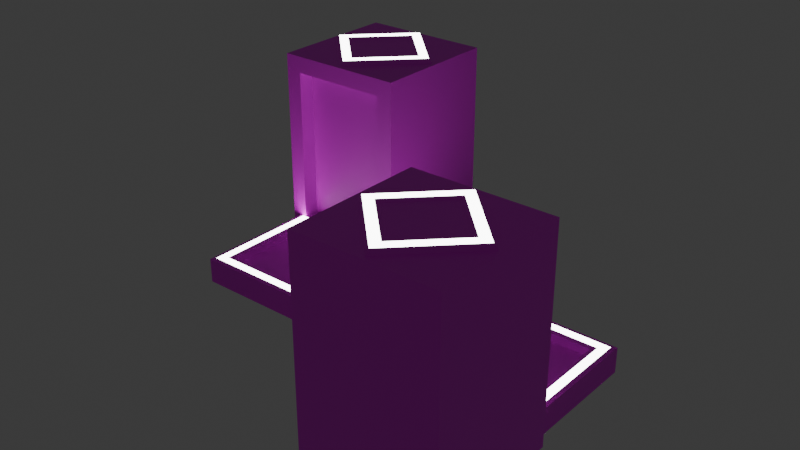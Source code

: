 # Source: belt.blend  (saved by Blender 4.3.34; exported with 4.5.12 LTS)
import bpy
from mathutils import Matrix  # noqa: F401  (used for matrix-valued properties, if any)

bpy.ops.wm.read_factory_settings(use_empty=True)
scene = bpy.context.scene
scene.name = 'Scene'

# ---- collections
col_collection = bpy.data.collections.new('Collection'); scene.collection.children.link(col_collection)

# ---- images (referenced by path relative to the original .blend; pixels are not part of the script)
import os
ASSET_DIR = os.environ.get("B2B_ASSET_DIR", "")  # directory of the original .blend (textures are referenced by path, not embedded)
HERE = os.path.dirname(os.path.abspath(__file__))  # packed textures are extracted next to this script under _unpacked/

def load_image(name, relpath, width, height, colorspace="sRGB"):
    """Load a texture the original file referenced (path relative to the .blend, or extracted next to this script)."""
    p = next((c for c in (os.path.join(HERE, relpath), os.path.join(ASSET_DIR, relpath)) if relpath and os.path.exists(c)), "")
    if p:
        img = bpy.data.images.load(p, check_existing=True)
        img.name = name
    else:  # same state as the original file: an image datablock whose file is absent (Cycles renders it pink)
        img = bpy.data.images.new(name, width, height)
        img.source = "FILE"
        img.filepath = "//" + (relpath or name)
    img.colorspace_settings.name = colorspace
    return img
img_belttexture_png = load_image('beltTexture.png', 'beltTexture.png', 1024, 1024, 'sRGB')
img_inputoutputtexture_png_001 = load_image('inputOutputTexture.png.001', 'inputOutputTexture.png', 1024, 1024, 'sRGB')
img_inputtexture_png_001 = load_image('inputTexture.png.001', 'inputTexture.png', 1024, 1024, 'sRGB')
img_outputtexture_png = load_image('outputTexture.png', 'outputTexture.png', 1024, 1024, 'sRGB')

# ---- materials (node trees are filled in below, after node groups)
mat_material_001 = bpy.data.materials.new('Material.001')
mat_material_001.alpha_threshold = 0.0
mat_material_001.roughness = 0.5
mat_material_001.line_color = (0.0, 0.0, 0.0, 1.0)
mat_material_002 = bpy.data.materials.new('Material.002')
mat_material = bpy.data.materials.new('Material')
mat_material_006 = bpy.data.materials.new('Material.006')
mat_material_008 = bpy.data.materials.new('Material.008')

# ---- material node trees
mat_material_001.use_nodes = True; mat_material_001.node_tree.nodes.clear()
_N = mat_material_001.node_tree.nodes; _L = mat_material_001.node_tree.links
n0 = _N.new('ShaderNodeOutputMaterial'); n0.name = 'Material Output'; n0.location = (300, 300)
n1 = _N.new('ShaderNodeBsdfPrincipled'); n1.name = 'Principled BSDF'; n1.location = (10, 300)
n1.inputs[3].default_value = 1.45
n2 = _N.new('ShaderNodeTexImage'); n2.name = 'Image Texture'; n2.location = (-280, 280)
n2.image = img_belttexture_png
n2.interpolation = 'Closest'
_L.new(n1.outputs[0], n0.inputs[0])
_L.new(n2.outputs[0], n1.inputs[0])
n0.is_active_output = True
mat_material_002.use_nodes = True; mat_material_002.node_tree.nodes.clear()
_N = mat_material_002.node_tree.nodes; _L = mat_material_002.node_tree.links
n0 = _N.new('ShaderNodeBsdfPrincipled'); n0.name = 'Principled BSDF'; n0.location = (10, 300)
n0.inputs[28].default_value = 10.0
n1 = _N.new('ShaderNodeOutputMaterial'); n1.name = 'Material Output'; n1.location = (300, 300)
_L.new(n0.outputs[0], n1.inputs[0])
n1.is_active_output = True
mat_material.use_nodes = True; mat_material.node_tree.nodes.clear()
_N = mat_material.node_tree.nodes; _L = mat_material.node_tree.links
n0 = _N.new('ShaderNodeBsdfPrincipled'); n0.name = 'Principled BSDF'; n0.location = (10, 300)
n1 = _N.new('ShaderNodeOutputMaterial'); n1.name = 'Material Output'; n1.location = (300, 300)
n2 = _N.new('ShaderNodeTexImage'); n2.name = 'Image Texture'; n2.location = (-180, 280)
n2.image = img_inputoutputtexture_png_001
n2.interpolation = 'Closest'
_L.new(n0.outputs[0], n1.inputs[0])
_L.new(n2.outputs[0], n0.inputs[0])
n1.is_active_output = True
mat_material_006.use_nodes = True; mat_material_006.node_tree.nodes.clear()
_N = mat_material_006.node_tree.nodes; _L = mat_material_006.node_tree.links
n0 = _N.new('ShaderNodeBsdfPrincipled'); n0.name = 'Principled BSDF'; n0.location = (10, 300)
n1 = _N.new('ShaderNodeOutputMaterial'); n1.name = 'Material Output'; n1.location = (300, 300)
n2 = _N.new('ShaderNodeTexImage'); n2.name = 'Image Texture'; n2.location = (-280, 280)
n2.image = img_inputtexture_png_001
n2.interpolation = 'Closest'
_L.new(n0.outputs[0], n1.inputs[0])
_L.new(n2.outputs[0], n0.inputs[0])
n1.is_active_output = True
mat_material_008.use_nodes = True; mat_material_008.node_tree.nodes.clear()
_N = mat_material_008.node_tree.nodes; _L = mat_material_008.node_tree.links
n0 = _N.new('ShaderNodeBsdfPrincipled'); n0.name = 'Principled BSDF'; n0.location = (10, 300)
n1 = _N.new('ShaderNodeOutputMaterial'); n1.name = 'Material Output'; n1.location = (300, 300)
n2 = _N.new('ShaderNodeTexImage'); n2.name = 'Image Texture'; n2.location = (-280, 280)
n2.image = img_outputtexture_png
n2.interpolation = 'Closest'
_L.new(n0.outputs[0], n1.inputs[0])
_L.new(n2.outputs[0], n0.inputs[0])
n1.is_active_output = True

# ---- world
world_world = bpy.data.worlds.new('World'); scene.world = world_world
world_world.use_nodes = True; world_world.node_tree.nodes.clear()
_N = world_world.node_tree.nodes; _L = world_world.node_tree.links
n0 = _N.new('ShaderNodeOutputWorld'); n0.name = 'World Output'; n0.location = (300, 300)
n1 = _N.new('ShaderNodeBackground'); n1.name = 'Background'; n1.location = (10, 300)
n1.inputs[0].default_value = (0.05088, 0.05088, 0.05088, 1.0)
_L.new(n1.outputs[0], n0.inputs[0])
n0.is_active_output = True
world_world.color = (0.05088, 0.05088, 0.05088)
world_world.sun_shadow_jitter_overblur = 0.0

# ---- meshes
me_cube_001 = bpy.data.meshes.new('Cube.001')
me_cube_001.from_pydata([(-0.5, 0.4062, -0.3064), (-0.5312, 0.4375, -0.5), (0.4062, 0.4063, -0.3064), (0.4375, 0.4375, -0.5), (-0.4062, -0.5, -0.3064), (-0.4375, -0.5312, -0.5), (0.4063, -0.5, -0.3064), (0.4375, -0.5312, -0.5), (0.3438, -0.5, -0.3064), (-0.3438, -0.5, -0.3064), (0.3125, -0.5312, -0.375), (-0.3125, -0.5312, -0.375), (0.4375, 0.4375, -0.3125), (0.4375, -0.5312, -0.3125), (-0.3125, -0.5312, -0.3125), (-0.4375, -0.5312, -0.3125), (-0.5312, 0.4375, -0.3125), (0.3125, -0.5312, -0.3125), (-0.3125, -0.3125, -0.375), (-0.5312, -0.3125, -0.3125), (-0.5312, 0.3125, -0.3125), (-0.3125, -0.3125, -0.3125), (-0.5, -0.3438, -0.3064), (-0.5, 0.3438, -0.3064), (-0.3438, -0.3438, -0.3064), (-0.5312, 0.3125, -0.375), (-0.5312, -0.3125, -0.375), (0.3125, 0.3125, -0.375), (0.3125, 0.3125, -0.3125), (0.3438, 0.3438, -0.3064), (-0.5, -0.4063, -0.3064), (-0.5312, -0.4375, -0.5), (-0.5312, -0.4375, -0.3125), (-0.4375, -0.4375, -0.3125), (-0.4062, -0.4063, -0.3064), (-0.4375, -0.4375, -0.5)], [], [(3, 12, 13, 7), (7, 13, 17, 10, 11, 14, 15, 5), (1, 16, 12, 3), (30, 34, 33, 32), (10, 17, 28, 27), (12, 16, 0, 2), (2, 6, 13, 12), (6, 2, 0, 23, 29, 8), (9, 4, 15, 14), (24, 9, 4, 34, 30, 22), (6, 8, 17, 13), (8, 29, 28, 17), (21, 24, 9, 14), (20, 23, 0, 16), (18, 21, 14, 11), (5, 35, 33, 15), (26, 19, 21, 18), (24, 21, 19, 22), (11, 10, 27, 25, 26, 18), (28, 20, 25, 27), (23, 20, 28, 29), (31, 32, 19, 26, 25, 20, 16, 1), (32, 30, 22, 19), (5, 35, 31, 1, 3, 7), (33, 35, 31, 32), (33, 34, 4, 15)])
me_cube_001.polygons.foreach_set('material_index', [0, 0, 0, 0, 0, 0, 0, 1, 0, 1, 0, 0, 0, 0, 0, 0, 0, 0, 0, 0, 0, 0, 0, 0, 0, 0])
_uv = me_cube_001.uv_layers.new(name='UVMap')
_uv.uv.foreach_set('vector', [0.5082, -0.000174, 0.5082, 0.1816, 3.863e-05, 0.182, 0.0, 0.000174, 1.0, 0.0, 1.0, 0.1818, 0.9344, 0.1818, 0.9344, 0.1212, 0.6066, 0.1212, 0.6066, 0.1818, 0.541, 0.1818, 0.541, 4.694e-07, 0.5082, 0.0001736, 0.5082, 0.1818, -1.49e-07, 0.1818, 1.49e-07, -0.000174, 0.7949, 0.06072, 0.7949, 0.06072, 0.7949, 0.06072, 0.7949, 0.06072, 0.9742, 0.08748, 0.96, 0.08778, 0.959, 0.03977, 0.9731, 0.03947, 0.7995, 0.05483, 0.7995, 0.05476, 0.7994, 0.05448, 0.7994, 0.05816, 0.7994, 0.05816, 0.7997, 0.05816, 0.7997, 0.06001, 0.7994, 0.06001, 0.988, 0.59, 0.9607, 0.59, 0.9607, 0.1967, 0.9693, 0.1967, 0.9628, 0.1967, 0.988, 0.1967, 0.7998, 0.05816, 0.7998, 0.05448, 0.7998, 0.05264, 0.7998, 0.06001, 0.4758, 0.8634, 0.4758, 0.8634, 0.4758, 0.8634, 0.4758, 0.8634, 0.4758, 0.8634, 0.4758, 0.8634, 0.7997, 0.05816, 0.7997, 0.05448, 0.7997, 0.05264, 0.7997, 0.06001, 0.7997, 0.05448, 0.7994, 0.05448, 0.7994, 0.05264, 0.7997, 0.05264, 0.7997, 0.06001, 0.7997, 0.05816, 0.7998, 0.05816, 0.7998, 0.06001, 0.7995, 0.05264, 0.7995, 0.05448, 0.7994, 0.05448, 0.7994, 0.05264, 0.9626, 0.07586, 0.9575, 0.07189, 0.9542, 0.04423, 0.9607, 0.05535, 0.6557, 0.8182, 0.6066, 0.8182, 0.6066, 1.0, 0.6557, 1.0, 0.9575, 0.07189, 0.9523, 0.08519, 0.949, 0.05753, 0.9542, 0.04423, 0.7997, 0.05816, 0.7997, 0.06001, 0.7997, 0.05264, 0.7997, 0.05448, 0.5574, 0.7879, 0.5574, 0.1818, 1.0, 0.1818, 1.0, 1.0, 0.6721, 1.0, 0.6721, 0.7879, 0.935, 0.06958, 0.9298, 0.03977, 0.959, 0.03977, 0.96, 0.08778, 0.7995, 0.05448, 0.7995, 0.0535, 0.7994, 0.05264, 0.7994, 0.05448, 1.0, 0.0, 1.0, 0.1818, 0.9344, 0.1818, 0.9344, 0.1212, 0.6066, 0.1206, 0.6066, 0.1818, 0.541, 0.1818, 0.541, 0.0, 0.7997, 0.05264, 0.7997, 0.05448, 0.7997, 0.05448, 0.7997, 0.05264, 0.4071, 0.1136, 0.4071, 0.1037, 0.4018, 0.1037, 0.4018, 0.07556, 0.4224, 0.07556, 0.4224, 0.1136, 0.6066, 1.0, 0.6066, 0.8182, 0.5574, 0.8182, 0.5574, 1.0, 0.7949, 0.06072, 0.7949, 0.06072, 0.7949, 0.06072, 0.7949, 0.06072])
me_cube_001.materials.append(mat_material_001)
me_cube_001.materials.append(mat_material_002)
me_cube_001.use_mirror_vertex_groups = False
me_cube_001.update()
me_cube_002 = bpy.data.meshes.new('Cube.002')
me_cube_002.from_pydata([(0.5, 0.4062, -0.3064), (0.5312, 0.4375, -0.5), (0.5, -0.4062, -0.3064), (0.5312, -0.4375, -0.5), (-0.5, 0.4062, -0.3064), (-0.5312, 0.4375, -0.5), (-0.5, -0.4062, -0.3064), (-0.5312, -0.4375, -0.5), (0.5, 0.3438, -0.3064), (0.5, -0.3438, -0.3064), (-0.5, -0.3438, -0.3064), (-0.5, 0.3438, -0.3064), (-0.5312, -0.3125, -0.375), (-0.5312, 0.3125, -0.375), (0.5312, 0.3125, -0.375), (0.5312, -0.3125, -0.375), (0.5312, -0.4375, -0.3125), (-0.5312, -0.4375, -0.3125), (0.5312, -0.3125, -0.3125), (-0.5312, 0.3125, -0.3125), (-0.5312, 0.4375, -0.3125), (0.5312, 0.4375, -0.3125), (0.5312, 0.3125, -0.3125), (-0.5312, -0.3125, -0.3125)], [], [(0, 4, 11, 8), (3, 16, 17, 7), (7, 17, 23, 12, 13, 19, 20, 5), (5, 1, 3, 7), (1, 21, 22, 14, 15, 18, 16, 3), (5, 20, 21, 1), (14, 13, 12, 15), (12, 23, 18, 15), (9, 10, 6, 2), (14, 22, 19, 13), (2, 6, 17, 16), (9, 2, 16, 18), (11, 4, 20, 19), (4, 0, 21, 20), (0, 8, 22, 21), (6, 10, 23, 17), (10, 9, 18, 23), (8, 11, 19, 22)])
me_cube_002.polygons.foreach_set('material_index', [1, 0, 0, 0, 0, 0, 0, 0, 1, 0, 0, 0, 0, 0, 0, 0, 0, 0])
_uv = me_cube_002.uv_layers.new(name='UVMap')
_uv.uv.foreach_set('vector', [0.8083, 2.794e-08, 0.8083, 0.9412, 0.8012, 0.9412, 0.8012, 2.608e-08, 0.5574, 0.8182, 0.5574, 1.0, 0.0, 1.0, 0.0, 0.8182, 1.0, 2.086e-07, 1.0, 0.1818, 0.9344, 0.1818, 0.9344, 0.1212, 0.6066, 0.1212, 0.6066, 0.1818, 0.541, 0.1818, 0.541, -1.788e-07, 0.447, 0.04176, 0.447, 0.1418, 0.3485, 0.1418, 0.3485, 0.04176, 1.0, -8.941e-08, 1.0, 0.1818, 0.9344, 0.1818, 0.9344, 0.1212, 0.6066, 0.1212, 0.6066, 0.1818, 0.541, 0.1818, 0.541, 1.192e-07, 0.5574, 0.8182, 0.5574, 1.0, 0.0, 1.0, 0.0, 0.8182, 0.0, 0.1785, 0.5574, 0.1785, 0.5574, 0.7879, 0.0, 0.7879, 0.8125, 0.08512, 0.8055, 0.08512, 0.8055, 0.03329, 0.8125, 0.03329, 0.8012, 5.588e-09, 0.8012, 0.9412, 0.7942, 0.9412, 0.7942, 3.725e-09, 0.8196, 0.08512, 0.8125, 0.08512, 0.8125, 0.03329, 0.8196, 0.03329, 0.5461, 0.05249, 0.5461, 0.1084, 0.5436, 0.1113, 0.5436, 0.04955, 0.551, 0.05249, 0.5461, 0.05249, 0.5436, 0.04955, 0.5535, 0.04955, 0.5487, 0.1054, 0.5536, 0.1054, 0.5561, 0.1084, 0.5463, 0.1084, 0.5536, 0.1054, 0.5536, 0.04951, 0.5561, 0.04657, 0.5561, 0.1084, 0.5536, 0.04951, 0.5487, 0.04951, 0.5463, 0.04657, 0.5561, 0.04657, 0.5461, 0.1084, 0.551, 0.1084, 0.5535, 0.1113, 0.5436, 0.1113, 0.551, 0.1084, 0.551, 0.05249, 0.5535, 0.04955, 0.5535, 0.1113, 0.5487, 0.04951, 0.5487, 0.1054, 0.5463, 0.1084, 0.5463, 0.04657])
me_cube_002.materials.append(mat_material_001)
me_cube_002.materials.append(mat_material_002)
me_cube_002.use_mirror_vertex_groups = False
me_cube_002.update()
me_cube_003 = bpy.data.meshes.new('Cube.003')
me_cube_003.from_pydata([(-0.5, -0.4062, -0.3064), (-0.5312, -0.4375, -0.5), (0.4062, -0.4063, -0.3064), (0.4375, -0.4375, -0.5), (-0.4062, 0.5, -0.3064), (-0.4375, 0.5313, -0.5), (0.4063, 0.5, -0.3064), (0.4375, 0.5312, -0.5), (0.3438, 0.5, -0.3064), (-0.3437, 0.5, -0.3064), (0.3125, 0.5312, -0.375), (-0.3125, 0.5312, -0.375), (0.4375, -0.4375, -0.3125), (0.4375, 0.5312, -0.3125), (-0.3125, 0.5312, -0.3125), (-0.4375, 0.5313, -0.3125), (-0.5312, -0.4375, -0.3125), (0.3125, 0.5312, -0.3125), (-0.3125, 0.3125, -0.375), (-0.5312, 0.3125, -0.3125), (-0.5312, -0.3125, -0.3125), (-0.3125, 0.3125, -0.3125), (-0.5, 0.3438, -0.3064), (-0.5, -0.3437, -0.3064), (-0.3437, 0.3438, -0.3064), (-0.5312, -0.3125, -0.375), (-0.5312, 0.3125, -0.375), (0.3125, -0.3125, -0.375), (0.3125, -0.3125, -0.3125), (0.3437, -0.3438, -0.3064), (-0.5, 0.4063, -0.3064), (-0.5312, 0.4375, -0.5), (-0.5312, 0.4375, -0.3125), (-0.4375, 0.4375, -0.3125), (-0.4062, 0.4063, -0.3064), (-0.4375, 0.4375, -0.5)], [], [(3, 12, 13, 7), (7, 13, 17, 10, 11, 14, 15, 5), (1, 16, 12, 3), (30, 34, 33, 32), (10, 17, 28, 27), (12, 16, 0, 2), (2, 6, 13, 12), (6, 2, 0, 23, 29, 8), (9, 4, 15, 14), (24, 9, 4, 34, 30, 22), (6, 8, 17, 13), (8, 29, 28, 17), (21, 24, 9, 14), (20, 23, 0, 16), (18, 21, 14, 11), (5, 35, 33, 15), (26, 19, 21, 18), (24, 21, 19, 22), (11, 10, 27, 25, 26, 18), (28, 20, 25, 27), (23, 20, 28, 29), (31, 32, 19, 26, 25, 20, 16, 1), (32, 30, 22, 19), (5, 35, 31, 1, 3, 7), (33, 35, 31, 32), (33, 34, 4, 15)])
me_cube_003.polygons.foreach_set('material_index', [0, 0, 0, 0, 0, 0, 0, 1, 0, 1, 0, 0, 0, 0, 0, 0, 0, 0, 0, 0, 0, 0, 0, 0, 0, 0])
_uv = me_cube_003.uv_layers.new(name='UVMap')
_uv.uv.foreach_set('vector', [0.5082, -0.000174, 0.5082, 0.1816, 3.863e-05, 0.182, 0.0, 0.000174, 1.0, 0.0, 1.0, 0.1818, 0.9344, 0.1818, 0.9344, 0.1212, 0.6066, 0.1212, 0.6066, 0.1818, 0.541, 0.1818, 0.541, 4.694e-07, 0.5082, 0.0001736, 0.5082, 0.1818, -1.49e-07, 0.1818, 1.49e-07, -0.000174, 0.5817, 0.07897, 0.5817, 0.07897, 0.5817, 0.07897, 0.5817, 0.07897, 0.9742, 0.08748, 0.96, 0.08778, 0.959, 0.03977, 0.9731, 0.03947, 0.828, 0.0475, 0.8309, 0.04712, 0.8241, 0.04563, 0.8241, 0.0653, 0.8241, 0.0653, 0.8378, 0.0653, 0.8382, 0.07513, 0.8236, 0.07513, 0.988, 0.59, 0.9607, 0.59, 0.9607, 0.1967, 0.9693, 0.1967, 0.9628, 0.1967, 0.988, 0.1967, 0.8433, 0.0653, 0.8433, 0.04563, 0.8437, 0.0358, 0.8437, 0.07513, 0.4758, 0.8634, 0.4758, 0.8634, 0.4758, 0.8634, 0.4758, 0.8634, 0.4758, 0.8634, 0.4758, 0.8634, 0.8378, 0.0653, 0.8378, 0.04563, 0.8382, 0.0358, 0.8382, 0.07513, 0.8378, 0.04563, 0.8251, 0.04563, 0.8254, 0.0358, 0.8382, 0.0358, 0.8382, 0.07513, 0.8383, 0.0653, 0.8433, 0.0653, 0.8437, 0.07513, 0.8284, 0.0358, 0.8284, 0.04563, 0.8241, 0.04563, 0.8236, 0.0358, 0.9626, 0.07586, 0.9575, 0.07189, 0.9542, 0.04423, 0.9607, 0.05535, 0.6557, 0.8182, 0.6066, 0.8182, 0.6066, 1.0, 0.6557, 1.0, 0.9575, 0.07189, 0.9523, 0.08519, 0.949, 0.05753, 0.9542, 0.04423, 0.8383, 0.0653, 0.8382, 0.07513, 0.8386, 0.0358, 0.8385, 0.04563, 0.5574, 0.7879, 0.5574, 0.1818, 1.0, 0.1818, 1.0, 1.0, 0.6721, 1.0, 0.6721, 0.7879, 0.935, 0.06958, 0.9298, 0.03977, 0.959, 0.03977, 0.96, 0.08778, 0.8284, 0.04563, 0.8307, 0.04037, 0.8254, 0.0358, 0.8251, 0.04563, 1.0, 0.0, 1.0, 0.1818, 0.9344, 0.1818, 0.9344, 0.1212, 0.6066, 0.1206, 0.6066, 0.1818, 0.541, 0.1818, 0.541, 0.0, 0.8417, 0.0358, 0.8397, 0.04563, 0.8385, 0.04563, 0.8386, 0.0358, 0.4071, 0.1136, 0.4071, 0.1037, 0.4018, 0.1037, 0.4018, 0.07556, 0.4224, 0.07556, 0.4224, 0.1136, 0.6066, 1.0, 0.6066, 0.8182, 0.5574, 0.8182, 0.5574, 1.0, 0.5817, 0.07897, 0.5817, 0.07897, 0.5817, 0.07897, 0.5817, 0.07897])
me_cube_003.materials.append(mat_material_001)
me_cube_003.materials.append(mat_material_002)
me_cube_003.use_mirror_vertex_groups = False
me_cube_003.update()
me_cube = bpy.data.meshes.new('Cube')
me_cube.from_pydata([(-0.5, -0.5, -0.5), (0.0, -0.3125, 1.016), (-0.5, 0.5, -0.5), (-0.3125, 0.0, 1.016), (0.5, -0.5, -0.5), (0.3125, 0.0, 1.016), (0.5, 0.5, -0.5), (0.0, 0.3125, 1.016), (-0.375, 0.375, 0.875), (-0.375, 0.375, -0.375), (-0.375, -0.375, -0.375), (-0.375, -0.375, 0.875), (-0.5, 0.375, 0.875), (-0.5, 0.375, -0.375), (-0.5, -0.375, -0.375), (-0.5, -0.375, 0.875), (-0.5, -0.5, 1.0), (-0.5, 0.5, 1.0), (0.5, 0.5, 1.0), (0.5, -0.5, 1.0), (-3.727e-10, -0.4688, 1.0), (-0.4688, 3.727e-10, 1.0), (3.727e-10, 0.4688, 1.0), (0.4688, -3.727e-10, 1.0), (0.0, -0.4375, 1.031), (-0.4375, 0.0, 1.031), (0.0, 0.4375, 1.031), (0.4375, 0.0, 1.031), (-3.727e-10, -0.3438, 1.031), (-0.3438, 3.727e-10, 1.031), (3.727e-10, 0.3438, 1.031), (0.3438, -3.727e-10, 1.031)], [], [(0, 14, 13, 2), (6, 18, 19, 4), (2, 17, 18, 6), (2, 6, 4, 0), (7, 3, 1, 5), (17, 12, 15, 16), (8, 9, 10, 11), (16, 15, 14, 0), (2, 13, 12, 17), (9, 8, 12, 13), (10, 9, 13, 14), (11, 10, 14, 15), (8, 11, 15, 12), (0, 4, 19, 16), (20, 21, 17, 16), (21, 22, 18, 17), (22, 23, 19, 18), (23, 20, 16, 19), (24, 25, 21, 20), (25, 26, 22, 21), (26, 27, 23, 22), (27, 24, 20, 23), (28, 29, 25, 24), (29, 30, 26, 25), (30, 31, 27, 26), (31, 28, 24, 27), (1, 3, 29, 28), (3, 7, 30, 29), (7, 5, 31, 30), (5, 1, 28, 31)])
me_cube.polygons.foreach_set('material_index', [0, 0, 0, 0, 2, 0, 0, 0, 0, 0, 0, 0, 0, 0, 0, 0, 0, 0, 0, 0, 0, 0, 1, 1, 1, 1, 0, 0, 0, 0])
_uv = me_cube.uv_layers.new(name='UVMap')
_uv.uv.foreach_set('vector', [1.0, 0.0, 0.9375, 0.05, 0.5625, 0.05, 0.5, 0.0, 0.5, -5.96e-08, 0.5, 0.6, -5.96e-08, 0.6, -1.192e-07, 1.49e-08, -7.451e-08, 0.6, -1.192e-07, 1.49e-08, 0.5, 1.49e-08, 0.5, 0.6, 0.2607, 0.2879, 0.2859, 0.2879, 0.2859, 0.3131, 0.2607, 0.3131, 0.5, 0.0, 1.0, 0.5, 0.5, 1.0, 0.0, 0.5, 0.5, 0.6, 0.5625, 0.55, 0.9375, 0.55, 1.0, 0.6, 0.6459, 0.6482, 0.6289, 0.6472, 0.6291, 0.6235, 0.6474, 0.6225, 1.0, 0.6, 0.9375, 0.55, 0.9375, 0.05, 1.0, 0.0, 0.5, 0.0, 0.5625, 0.05, 0.5625, 0.55, 0.5, 0.6, 0.63, 0.6417, 0.6632, 0.6436, 0.6632, 0.6436, 0.63, 0.6417, 0.5626, 0.6181, 0.5631, 0.6442, 0.5483, 0.6433, 0.5477, 0.6172, 0.6598, 0.627, 0.6241, 0.629, 0.6241, 0.629, 0.6598, 0.627, 0.6632, 0.6436, 0.6598, 0.627, 0.6598, 0.627, 0.6632, 0.6436, -1.49e-07, -1.49e-08, 0.5, -1.49e-08, 0.5, 0.6, -5.96e-08, 0.6, 0.01563, 0.8, 0.25, 0.9875, 0.5, 1.0, 2.98e-08, 1.0, 0.25, 0.9875, 0.4844, 0.8, 0.5, 0.6, 0.5, 1.0, 0.4844, 0.8, 0.25, 0.6125, 0.0, 0.6, 0.5, 0.6, 0.25, 0.6125, 0.01563, 0.8, 2.98e-08, 1.0, 0.0, 0.6, 0.3305, 0.3198, 0.3305, 0.256, 0.3305, 0.256, 0.3305, 0.3198, 0.3305, 0.256, 0.2666, 0.256, 0.2666, 0.256, 0.3305, 0.256, 0.2666, 0.256, 0.2666, 0.3198, 0.2666, 0.3198, 0.2666, 0.256, 0.2666, 0.3198, 0.3305, 0.3198, 0.3305, 0.3198, 0.2666, 0.3198, 0.7522, 0.7522, 0.7522, 0.2478, 0.816, 0.184, 0.816, 0.816, 0.7522, 0.2478, 0.2478, 0.2478, 0.184, 0.184, 0.816, 0.184, 0.2478, 0.2478, 0.2478, 0.7522, 0.184, 0.816, 0.184, 0.184, 0.2478, 0.7522, 0.7522, 0.7522, 0.816, 0.816, 0.184, 0.816, 0.324, 0.3133, 0.324, 0.2624, 0.324, 0.2624, 0.324, 0.3133, 0.324, 0.2624, 0.2731, 0.2624, 0.2731, 0.2624, 0.324, 0.2624, 0.2731, 0.2624, 0.2731, 0.3133, 0.2731, 0.3133, 0.2731, 0.2624, 0.2731, 0.3133, 0.324, 0.3133, 0.324, 0.3133, 0.2731, 0.3133])
me_cube.materials.append(mat_material)
me_cube.materials.append(mat_material_002)
me_cube.materials.append(mat_material_006)
me_cube.update()
me_cube_005 = bpy.data.meshes.new('Cube.005')
me_cube_005.from_pydata([(-0.5, -0.5, -0.5), (0.0, -0.3125, 1.016), (-0.5, 0.5, -0.5), (-0.3125, 0.0, 1.016), (0.5, -0.5, -0.5), (0.3125, 0.0, 1.016), (0.5, 0.5, -0.5), (0.0, 0.3125, 1.016), (-0.375, 0.375, 0.875), (-0.375, 0.375, -0.375), (-0.375, -0.375, -0.375), (-0.375, -0.375, 0.875), (-0.5, 0.375, 0.875), (-0.5, 0.375, -0.375), (-0.5, -0.375, -0.375), (-0.5, -0.375, 0.875), (-0.5, -0.5, 1.0), (-0.5, 0.5, 1.0), (0.5, 0.5, 1.0), (0.5, -0.5, 1.0), (-3.727e-10, -0.4688, 1.0), (-0.4688, 3.727e-10, 1.0), (3.727e-10, 0.4688, 1.0), (0.4688, -3.727e-10, 1.0), (0.0, -0.4375, 1.031), (-0.4375, 0.0, 1.031), (0.0, 0.4375, 1.031), (0.4375, 0.0, 1.031), (-3.727e-10, -0.3438, 1.031), (-0.3438, 3.727e-10, 1.031), (3.727e-10, 0.3438, 1.031), (0.3438, -3.727e-10, 1.031)], [], [(0, 14, 13, 2), (6, 18, 19, 4), (2, 17, 18, 6), (2, 6, 4, 0), (7, 3, 1, 5), (17, 12, 15, 16), (8, 9, 10, 11), (16, 15, 14, 0), (2, 13, 12, 17), (9, 8, 12, 13), (10, 9, 13, 14), (11, 10, 14, 15), (8, 11, 15, 12), (0, 4, 19, 16), (20, 21, 17, 16), (21, 22, 18, 17), (22, 23, 19, 18), (23, 20, 16, 19), (24, 25, 21, 20), (25, 26, 22, 21), (26, 27, 23, 22), (27, 24, 20, 23), (28, 29, 25, 24), (29, 30, 26, 25), (30, 31, 27, 26), (31, 28, 24, 27), (1, 3, 29, 28), (3, 7, 30, 29), (7, 5, 31, 30), (5, 1, 28, 31)])
me_cube_005.polygons.foreach_set('material_index', [0, 0, 0, 0, 2, 0, 0, 0, 0, 0, 0, 0, 0, 0, 0, 0, 0, 0, 0, 0, 0, 0, 1, 1, 1, 1, 0, 0, 0, 0])
_uv = me_cube_005.uv_layers.new(name='UVMap')
_uv.uv.foreach_set('vector', [1.0, 0.0, 0.9375, 0.05, 0.5625, 0.05, 0.5, 0.0, 0.5, -5.96e-08, 0.5, 0.6, -5.96e-08, 0.6, -1.192e-07, 1.49e-08, -7.451e-08, 0.6, -1.192e-07, 1.49e-08, 0.5, 1.49e-08, 0.5, 0.6, 0.2607, 0.2879, 0.2859, 0.2879, 0.2859, 0.3131, 0.2607, 0.3131, 0.5, 0.0, 1.0, 0.5, 0.5, 1.0, 0.0, 0.5, 0.5, 0.6, 0.5625, 0.55, 0.9375, 0.55, 1.0, 0.6, 0.6459, 0.6482, 0.6289, 0.6472, 0.6291, 0.6235, 0.6474, 0.6225, 1.0, 0.6, 0.9375, 0.55, 0.9375, 0.05, 1.0, 0.0, 0.5, 0.0, 0.5625, 0.05, 0.5625, 0.55, 0.5, 0.6, 0.63, 0.6417, 0.6632, 0.6436, 0.6632, 0.6436, 0.63, 0.6417, 0.5626, 0.6181, 0.5631, 0.6442, 0.5483, 0.6433, 0.5477, 0.6172, 0.6598, 0.627, 0.6241, 0.629, 0.6241, 0.629, 0.6598, 0.627, 0.6632, 0.6436, 0.6598, 0.627, 0.6598, 0.627, 0.6632, 0.6436, -1.49e-07, -1.49e-08, 0.5, -1.49e-08, 0.5, 0.6, -5.96e-08, 0.6, 0.01563, 0.8, 0.25, 0.9875, 0.5, 1.0, 2.98e-08, 1.0, 0.25, 0.9875, 0.4844, 0.8, 0.5, 0.6, 0.5, 1.0, 0.4844, 0.8, 0.25, 0.6125, 0.0, 0.6, 0.5, 0.6, 0.25, 0.6125, 0.01563, 0.8, 2.98e-08, 1.0, 0.0, 0.6, 0.3305, 0.3198, 0.3305, 0.256, 0.3305, 0.256, 0.3305, 0.3198, 0.3305, 0.256, 0.2666, 0.256, 0.2666, 0.256, 0.3305, 0.256, 0.2666, 0.256, 0.2666, 0.3198, 0.2666, 0.3198, 0.2666, 0.256, 0.2666, 0.3198, 0.3305, 0.3198, 0.3305, 0.3198, 0.2666, 0.3198, 0.7522, 0.7522, 0.7522, 0.2478, 0.816, 0.184, 0.816, 0.816, 0.7522, 0.2478, 0.2478, 0.2478, 0.184, 0.184, 0.816, 0.184, 0.2478, 0.2478, 0.2478, 0.7522, 0.184, 0.816, 0.184, 0.184, 0.2478, 0.7522, 0.7522, 0.7522, 0.816, 0.816, 0.184, 0.816, 0.324, 0.3133, 0.324, 0.2624, 0.324, 0.2624, 0.324, 0.3133, 0.324, 0.2624, 0.2731, 0.2624, 0.2731, 0.2624, 0.324, 0.2624, 0.2731, 0.2624, 0.2731, 0.3133, 0.2731, 0.3133, 0.2731, 0.2624, 0.2731, 0.3133, 0.324, 0.3133, 0.324, 0.3133, 0.2731, 0.3133])
me_cube_005.materials.append(mat_material)
me_cube_005.materials.append(mat_material_002)
me_cube_005.materials.append(mat_material_008)
me_cube_005.update()

# ---- objects
ob_beltccw = bpy.data.objects.new('beltCCW', me_cube_001)
ob_beltstraight = bpy.data.objects.new('beltStraight', me_cube_002)
ob_beltcw = bpy.data.objects.new('beltCW', me_cube_003)
ob_input = bpy.data.objects.new('input', me_cube)
ob_output = bpy.data.objects.new('output', me_cube_005)

# ---- transforms, parenting, visibility, modifiers, constraints
ob_beltccw.location = (1.0, 0.0, 0.0)
ob_beltccw.lock_rotations_4d = False
ob_beltccw.empty_display_type = 'ARROWS'
ob_beltccw.lineart.crease_threshold = 0.0
ob_beltstraight.location = (0.0, 0.0, 0.0)
ob_beltstraight.lock_rotations_4d = False
ob_beltstraight.empty_display_type = 'ARROWS'
ob_beltstraight.lineart.crease_threshold = 0.0
ob_beltcw.location = (-1.0, 0.0, 0.0)
ob_beltcw.rotation_euler = (0.0, 0.0, 4.712)
ob_beltcw.lock_rotations_4d = False
ob_beltcw.empty_display_type = 'ARROWS'
ob_beltcw.lineart.crease_threshold = 0.0
ob_input.location = (1.0, -1.0, 0.0)
ob_input.rotation_euler = (0.0, 0.0, 4.712)
ob_output.location = (-1.0, 1.0, 0.0)
ob_output.rotation_euler = (0.0, 0.0, 1.571)

# ---- collection membership
col_collection.objects.link(ob_beltccw)
col_collection.objects.link(ob_beltstraight)
col_collection.objects.link(ob_beltcw)
col_collection.objects.link(ob_input)
col_collection.objects.link(ob_output)

# ---- scene / render settings (as saved in the file)
scene.frame_start = 1; scene.frame_end = 250; scene.frame_set(4)
scene.render.engine = 'BLENDER_EEVEE_NEXT'
bpy.context.view_layer.update()

# ---- added for rendering (the .blend has no active camera): camera
cam_auto = bpy.data.cameras.new('AutoCamera')
cam_auto.lens = 50.0
cam_auto.sensor_width = 36.0
cam_auto.clip_end = 1000.0
ob_auto_camera = bpy.data.objects.new('AutoCamera', cam_auto)
scene.collection.objects.link(ob_auto_camera)
ob_auto_camera.location = (4.17324, -5.00789, 3.60422)
ob_auto_camera.rotation_euler = (1.09748, -7.21219e-08, 0.694738)
scene.camera = ob_auto_camera
bpy.context.view_layer.update()

